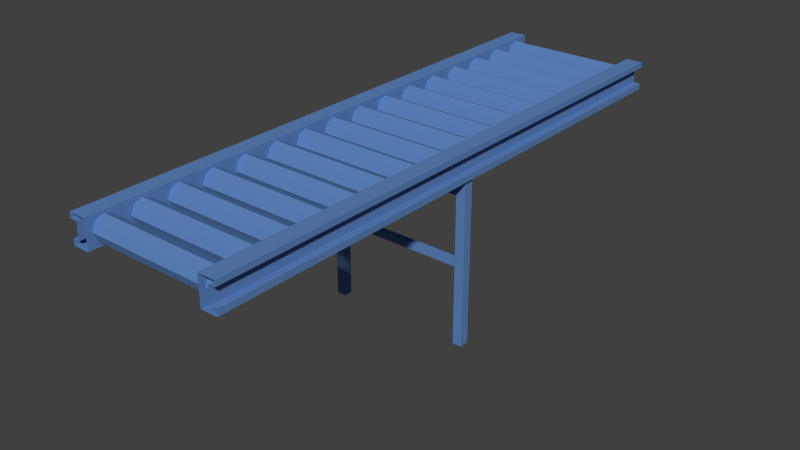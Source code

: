 # Source: RF_part1.blend  (saved by Blender 2.70.0; exported with 4.5.12 LTS)
import bpy
from mathutils import Matrix  # noqa: F401  (used for matrix-valued properties, if any)

bpy.ops.wm.read_factory_settings(use_empty=True)
scene = bpy.context.scene
scene.name = 'Scene'

# ---- collections
col_collection_1 = bpy.data.collections.new('Collection 1'); scene.collection.children.link(col_collection_1)

# ---- materials (node trees are filled in below, after node groups)
mat_mat_012 = bpy.data.materials.new('Mat.012')
mat_mat_012.alpha_threshold = 0.0
mat_mat_012.use_transparent_shadow = False
mat_mat_012.diffuse_color = (0.112, 0.234, 0.51, 1.0)
mat_mat_012.specular_color = (0.0, 0.0, 0.0)
mat_mat_012.roughness = 0.5
mat_mat_012.line_color = (0.0, 0.0, 0.0, 1.0)

# ---- material node trees

# ---- world
world_world = bpy.data.worlds.new('World'); scene.world = world_world
world_world.color = (0.05088, 0.05088, 0.05088)
world_world.use_sun_shadow = False
world_world.sun_shadow_jitter_overblur = 0.0
world_world.cycles.sampling_method = 'MANUAL'
world_world.cycles.sample_map_resolution = 256

# ---- meshes
me_part1_003 = bpy.data.meshes.new('Part1.003')
me_part1_003.from_pydata([(-47.71, -2.049, 56.3), (45.89, -2.049, 56.3), (-47.71, -2.049, 51.87), (45.89, -2.049, 51.87), (-47.71, 2.382, 51.87), (45.89, 2.382, 51.87), (-47.71, 2.382, 56.3), (45.89, 2.382, 56.3), (-47.71, -2.049, 102.0), (45.89, -2.049, 102.0), (-47.71, -2.049, 97.56), (45.89, -2.049, 97.56), (-47.71, 2.382, 97.56), (45.89, 2.382, 97.56), (-47.71, 2.382, 102.0), (45.89, 2.382, 102.0), (-49.86, -2.911, -8.378e-09), (-49.86, -2.911, 109.7), (-43.7, -2.911, -8.378e-09), (-43.7, -2.911, 109.7), (-43.7, 3.244, -8.378e-09), (-43.7, 3.244, 109.7), (-49.86, 3.244, -8.378e-09), (-49.86, 3.244, 109.7), (43.28, -2.911, -8.378e-09), (43.28, -2.911, 109.7), (49.43, -2.911, -8.378e-09), (49.43, -2.911, 109.7), (49.43, 3.244, -8.378e-09), (49.43, 3.244, 109.7), (43.28, 3.244, -8.378e-09), (43.28, 3.244, 109.7), (51.92, 187.1, 109.2), (40.9, 187.1, 109.2), (40.9, 187.1, 127.8), (51.92, 93.55, 124.2), (51.92, 187.1, 124.2), (47.3, 187.1, 113.1), (47.3, 187.1, 124.2), (-51.92, 93.55, 109.2), (-51.92, 93.55, 127.8), (-51.92, 187.1, 109.2), (-51.92, 187.1, 127.8), (-40.9, 187.1, 127.8), (-40.9, 93.55, 127.8), (-47.3, 93.55, 113.1), (-45.05, 113.1, 118.5), (45.05, 113.1, 118.5), (-45.05, 110.8, 124.0), (45.05, 110.8, 124.0), (-45.05, 105.2, 126.3), (45.05, 105.2, 126.3), (-45.05, 99.67, 124.0), (45.05, 99.67, 124.0), (-45.05, 97.36, 118.5), (45.05, 97.36, 118.5), (-45.05, 99.67, 112.9), (45.05, 99.67, 112.9), (-45.05, 105.2, 110.6), (45.05, 105.2, 110.6), (-45.05, 110.8, 112.9), (45.05, 110.8, 112.9), (-45.05, 136.5, 118.5), (45.05, 136.5, 118.5), (-45.05, 134.2, 124.0), (45.05, 134.2, 124.0), (-45.05, 128.6, 126.3), (45.05, 128.6, 126.3), (-45.05, 123.1, 124.0), (45.05, 123.1, 124.0), (-45.05, 120.8, 118.5), (45.05, 120.8, 118.5), (-45.05, 123.1, 112.9), (45.05, 123.1, 112.9), (-45.05, 128.6, 110.6), (45.05, 128.6, 110.6), (-45.05, 134.2, 112.9), (45.05, 134.2, 112.9), (-45.05, 159.9, 118.5), (45.05, 159.9, 118.5), (-45.05, 157.6, 124.0), (45.05, 157.6, 124.0), (-45.05, 152.0, 126.3), (45.05, 152.0, 126.3), (-45.05, 146.4, 124.0), (45.05, 146.4, 124.0), (-45.05, 144.1, 118.5), (45.05, 144.1, 118.5), (-45.05, 146.4, 112.9), (45.05, 146.4, 112.9), (-45.05, 152.0, 110.6), (45.05, 152.0, 110.6), (-45.05, 157.6, 112.9), (45.05, 157.6, 112.9), (-45.05, 183.3, 118.5), (45.05, 183.3, 118.5), (-45.05, 181.0, 124.0), (45.05, 181.0, 124.0), (-45.05, 175.4, 126.3), (45.05, 175.4, 126.3), (-45.05, 169.8, 124.0), (45.05, 169.8, 124.0), (-45.05, 167.5, 118.5), (45.05, 167.5, 118.5), (-45.05, 169.8, 112.9), (45.05, 169.8, 112.9), (-45.05, 175.4, 110.6), (45.05, 175.4, 110.6), (-45.05, 181.0, 112.9), (45.05, 181.0, 112.9), (51.92, 93.55, 109.2), (51.92, 93.55, 127.8), (40.9, 93.55, 109.2), (40.9, 93.55, 127.8), (40.9, -5.792e-08, 127.8), (51.92, 1.848e-07, 124.2), (51.92, 8.431e-07, 113.1), (51.92, 93.55, 113.1), (47.3, 93.55, 113.1), (47.3, 93.55, 124.2), (47.3, 8.313e-07, 113.1), (-51.92, 8.144e-07, 109.2), (-51.92, -2.952e-07, 127.8), (-40.9, 93.55, 109.2), (-40.9, -2.671e-07, 127.8), (-51.92, -8.072e-08, 124.2), (-51.92, 5.777e-07, 113.1), (-51.92, 93.55, 124.2), (-51.92, 93.55, 113.1), (-47.3, 93.55, 124.2), (-45.05, 19.58, 118.5), (45.05, 19.58, 118.5), (-45.05, 17.27, 124.0), (45.05, 17.27, 124.0), (-45.05, 11.69, 126.3), (45.05, 11.69, 126.3), (-45.05, 6.118, 124.0), (45.05, 6.118, 124.0), (-45.05, 3.808, 118.5), (45.05, 3.808, 118.5), (-45.05, 6.118, 112.9), (45.05, 6.118, 112.9), (-45.05, 11.69, 110.6), (45.05, 11.69, 110.6), (-45.05, 17.27, 112.9), (45.05, 17.27, 112.9), (-45.05, 42.97, 118.5), (45.05, 42.97, 118.5), (-45.05, 40.66, 124.0), (45.05, 40.66, 124.0), (-45.05, 35.08, 126.3), (45.05, 35.08, 126.3), (-45.05, 29.51, 124.0), (45.05, 29.51, 124.0), (-45.05, 27.2, 118.5), (45.05, 27.2, 118.5), (-45.05, 29.51, 112.9), (45.05, 29.51, 112.9), (-45.05, 35.08, 110.6), (45.05, 35.08, 110.6), (-45.05, 40.66, 112.9), (45.05, 40.66, 112.9), (-45.05, 66.36, 118.5), (45.05, 66.36, 118.5), (-45.05, 64.05, 124.0), (45.05, 64.05, 124.0), (-45.05, 58.47, 126.3), (45.05, 58.47, 126.3), (-45.05, 52.89, 124.0), (45.05, 52.89, 124.0), (-45.05, 50.58, 118.5), (45.05, 50.58, 118.5), (-45.05, 52.89, 112.9), (45.05, 52.89, 112.9), (-45.05, 58.47, 110.6), (45.05, 58.47, 110.6), (-45.05, 64.05, 112.9), (45.05, 64.05, 112.9), (-45.05, 89.75, 118.5), (45.05, 89.75, 118.5), (-45.05, 87.44, 124.0), (45.05, 87.44, 124.0), (-45.05, 81.86, 126.3), (45.05, 81.86, 126.3), (-45.05, 76.28, 124.0), (45.05, 76.28, 124.0), (-45.05, 73.97, 118.5), (45.05, 73.97, 118.5), (-45.05, 76.28, 112.9), (45.05, 76.28, 112.9), (-45.05, 81.86, 110.6), (45.05, 81.86, 110.6), (-45.05, 87.44, 112.9), (45.05, 87.44, 112.9), (51.92, -93.55, 109.2), (51.92, 1.08e-06, 109.2), (51.92, -2.976e-08, 127.8), (40.9, 1.052e-06, 109.2), (40.9, -93.55, 109.2), (47.3, 1.729e-07, 124.2), (47.3, -93.55, 124.2), (47.3, -93.55, 113.1), (-51.92, -93.55, 109.2), (-51.92, -93.55, 127.8), (-40.9, 8.425e-07, 109.2), (-40.9, -93.55, 109.2), (-40.9, -93.55, 127.8), (-47.3, 5.895e-07, 113.1), (-47.3, -6.889e-08, 124.2), (-45.05, -73.97, 118.5), (45.05, -73.97, 118.5), (-45.05, -76.28, 124.0), (45.05, -76.28, 124.0), (-45.05, -81.86, 126.3), (45.05, -81.86, 126.3), (-45.05, -87.44, 124.0), (45.05, -87.44, 124.0), (-45.05, -89.75, 118.5), (45.05, -89.75, 118.5), (-45.05, -87.44, 112.9), (45.05, -87.44, 112.9), (-45.05, -81.86, 110.6), (45.05, -81.86, 110.6), (-45.05, -76.28, 112.9), (45.05, -76.28, 112.9), (-45.05, -50.58, 118.5), (45.05, -50.58, 118.5), (-45.05, -52.89, 124.0), (45.05, -52.89, 124.0), (-45.05, -58.47, 126.3), (45.05, -58.47, 126.3), (-45.05, -64.05, 124.0), (45.05, -64.05, 124.0), (-45.05, -66.36, 118.5), (45.05, -66.36, 118.5), (-45.05, -64.05, 112.9), (45.05, -64.05, 112.9), (-45.05, -58.47, 110.6), (45.05, -58.47, 110.6), (-45.05, -52.89, 112.9), (45.05, -52.89, 112.9), (-45.05, -27.2, 118.5), (45.05, -27.2, 118.5), (-45.05, -29.51, 124.0), (45.05, -29.51, 124.0), (-45.05, -35.08, 126.3), (45.05, -35.08, 126.3), (-45.05, -40.66, 124.0), (45.05, -40.66, 124.0), (-45.05, -42.97, 118.5), (45.05, -42.97, 118.5), (-45.05, -40.66, 112.9), (45.05, -40.66, 112.9), (-45.05, -35.08, 110.6), (45.05, -35.08, 110.6), (-45.05, -29.51, 112.9), (45.05, -29.51, 112.9), (-45.05, -3.808, 118.5), (45.05, -3.808, 118.5), (-45.05, -6.118, 124.0), (45.05, -6.118, 124.0), (-45.05, -11.69, 126.3), (45.05, -11.69, 126.3), (-45.05, -17.27, 124.0), (45.05, -17.27, 124.0), (-45.05, -19.58, 118.5), (45.05, -19.58, 118.5), (-45.05, -17.27, 112.9), (45.05, -17.27, 112.9), (-45.05, -11.69, 110.6), (45.05, -11.69, 110.6), (-45.05, -6.118, 112.9), (45.05, -6.118, 112.9), (51.92, -187.1, 127.8), (51.92, -93.55, 127.8), (40.9, -93.55, 127.8), (51.92, -187.1, 124.2), (51.92, -187.1, 113.1), (51.92, -93.55, 124.2), (51.92, -93.55, 113.1), (47.3, -187.1, 124.2), (47.3, -187.1, 113.1), (-51.92, -187.1, 113.1), (-51.92, -93.55, 124.2), (-51.92, -93.55, 113.1), (-47.3, -93.55, 113.1), (-47.3, -93.55, 124.2), (-45.05, -167.5, 118.5), (45.05, -167.5, 118.5), (-45.05, -169.8, 124.0), (45.05, -169.8, 124.0), (-45.05, -175.4, 126.3), (45.05, -175.4, 126.3), (-45.05, -181.0, 124.0), (45.05, -181.0, 124.0), (-45.05, -183.3, 118.5), (45.05, -183.3, 118.5), (-45.05, -181.0, 112.9), (45.05, -181.0, 112.9), (-45.05, -175.4, 110.6), (45.05, -175.4, 110.6), (-45.05, -169.8, 112.9), (45.05, -169.8, 112.9), (-45.05, -144.1, 118.5), (45.05, -144.1, 118.5), (-45.05, -146.4, 124.0), (45.05, -146.4, 124.0), (-45.05, -152.0, 126.3), (45.05, -152.0, 126.3), (-45.05, -157.6, 124.0), (45.05, -157.6, 124.0), (-45.05, -159.9, 118.5), (45.05, -159.9, 118.5), (-45.05, -157.6, 112.9), (45.05, -157.6, 112.9), (-45.05, -152.0, 110.6), (45.05, -152.0, 110.6), (-45.05, -146.4, 112.9), (45.05, -146.4, 112.9), (-45.05, -120.8, 118.5), (45.05, -120.8, 118.5), (-45.05, -123.1, 124.0), (45.05, -123.1, 124.0), (-45.05, -128.6, 126.3), (45.05, -128.6, 126.3), (-45.05, -134.2, 124.0), (45.05, -134.2, 124.0), (-45.05, -136.5, 118.5), (45.05, -136.5, 118.5), (-45.05, -134.2, 112.9), (45.05, -134.2, 112.9), (-45.05, -128.6, 110.6), (45.05, -128.6, 110.6), (-45.05, -123.1, 112.9), (45.05, -123.1, 112.9), (-45.05, -97.36, 118.5), (45.05, -97.36, 118.5), (-45.05, -99.67, 124.0), (45.05, -99.67, 124.0), (-45.05, -105.2, 126.3), (45.05, -105.2, 126.3), (-45.05, -110.8, 124.0), (45.05, -110.8, 124.0), (-45.05, -113.1, 118.5), (45.05, -113.1, 118.5), (-45.05, -110.8, 112.9), (45.05, -110.8, 112.9), (-45.05, -105.2, 110.6), (45.05, -105.2, 110.6), (-45.05, -99.67, 112.9), (45.05, -99.67, 112.9), (-40.9, 187.1, 109.2), (-51.92, 187.1, 124.2), (-51.92, 187.1, 113.1), (-47.3, 187.1, 124.2), (-47.3, 187.1, 113.1), (51.92, 187.1, 127.8), (51.92, 187.1, 113.1), (-51.92, -187.1, 109.2), (-51.92, -187.1, 127.8), (-40.9, -187.1, 109.2), (-40.9, -187.1, 127.8), (-51.92, -187.1, 124.2), (-47.3, -187.1, 124.2), (-47.3, -187.1, 113.1), (51.92, -187.1, 109.2), (40.9, -187.1, 109.2), (40.9, -187.1, 127.8), (-45.05, -184.2, 118.1), (45.05, -184.2, 118.1), (45.05, -181.9, 112.5)], [], [(3, 1, 0), (4, 5, 2), (357, 117, 110), (32, 357, 110), (38, 119, 37), (42, 40, 44), (129, 354, 355), (351, 123, 39), (49, 47, 46), (48, 49, 46), (51, 49, 48), (50, 51, 48), (53, 51, 50), (52, 53, 50), (55, 53, 52), (54, 55, 52), (59, 57, 56), (58, 59, 56), (61, 59, 58), (60, 61, 58), (67, 65, 64), (66, 67, 64), (69, 67, 66), (68, 69, 66), (73, 71, 70), (72, 73, 70), (75, 73, 72), (74, 75, 72), (77, 75, 74), (76, 77, 74), (80, 81, 78), (83, 81, 80), (82, 83, 80), (85, 83, 82), (84, 85, 82), (89, 87, 86), (88, 89, 86), (91, 89, 88), (90, 91, 88), (93, 91, 90), (92, 93, 90), (79, 93, 92), (97, 95, 94), (96, 97, 94), (99, 97, 96), (98, 99, 96), (101, 99, 98), (100, 101, 98), (103, 101, 100), (102, 103, 100), (107, 105, 104), (106, 107, 104), (109, 107, 106), (108, 109, 106), (111, 113, 114), (135, 133, 132), (134, 135, 132), (137, 135, 134), (136, 137, 134), (139, 137, 136), (138, 139, 136), (143, 141, 140), (142, 143, 140), (145, 143, 142), (144, 145, 142), (149, 147, 146), (148, 149, 146), (151, 149, 148), (150, 151, 148), (153, 151, 150), (152, 153, 150), (157, 155, 154), (156, 157, 154), (159, 157, 156), (158, 159, 156), (161, 159, 158), (160, 161, 158), (167, 165, 164), (166, 167, 164), (169, 167, 166), (168, 169, 166), (173, 171, 170), (172, 173, 170), (175, 173, 172), (174, 175, 172), (177, 175, 174), (176, 177, 174), (163, 177, 176), (162, 163, 176), (183, 181, 180), (182, 183, 180), (185, 183, 182), (184, 185, 182), (187, 185, 184), (188, 189, 186), (191, 189, 188), (190, 191, 188), (193, 191, 190), (192, 193, 190), (278, 200, 115), (116, 120, 201), (279, 116, 201), (204, 205, 202), (212, 210, 209), (211, 212, 209), (214, 212, 211), (213, 214, 211), (216, 214, 213), (215, 216, 213), (220, 218, 217), (219, 220, 217), (222, 220, 219), (221, 222, 219), (224, 222, 221), (223, 224, 221), (228, 226, 225), (227, 228, 225), (230, 228, 227), (229, 230, 227), (232, 230, 229), (231, 232, 229), (234, 232, 231), (233, 234, 231), (238, 236, 235), (237, 238, 235), (240, 238, 237), (239, 240, 237), (243, 244, 241), (246, 244, 243), (245, 246, 243), (248, 246, 245), (247, 248, 245), (250, 248, 247), (249, 250, 247), (254, 252, 251), (253, 254, 251), (256, 254, 253), (255, 256, 253), (242, 256, 255), (260, 258, 257), (259, 260, 257), (262, 260, 259), (261, 262, 259), (264, 262, 261), (263, 264, 261), (268, 266, 265), (267, 268, 265), (270, 268, 267), (269, 270, 267), (272, 270, 269), (271, 272, 269), (280, 200, 278), (279, 201, 281), (277, 279, 281), (205, 360, 358), (202, 205, 358), (289, 290, 287), (292, 290, 289), (291, 292, 289), (294, 292, 291), (293, 294, 291), (300, 298, 297), (299, 300, 297), (302, 300, 299), (301, 302, 299), (288, 302, 301), (308, 306, 305), (307, 308, 305), (310, 308, 307), (309, 310, 307), (312, 310, 309), (313, 314, 311), (316, 314, 313), (315, 316, 313), (318, 316, 315), (317, 318, 315), (304, 318, 317), (303, 304, 317), (324, 322, 321), (323, 324, 321), (326, 324, 323), (325, 326, 323), (328, 326, 325), (329, 330, 327), (332, 330, 329), (331, 332, 329), (334, 332, 331), (333, 334, 331), (338, 336, 335), (337, 338, 335), (340, 338, 337), (339, 340, 337), (342, 340, 339), (341, 342, 339), (346, 344, 343), (345, 346, 343), (348, 346, 345), (347, 348, 345), (350, 348, 347), (349, 350, 347), (370, 369, 368), (298, 296, 369, 370), (2, 3, 0), (5, 3, 2), (7, 5, 4), (6, 7, 4), (1, 7, 6), (0, 1, 6), (25, 31, 30), (24, 25, 30), (27, 25, 24), (26, 27, 24), (11, 9, 8), (10, 11, 8), (13, 11, 10), (12, 13, 10), (15, 13, 12), (14, 15, 12), (9, 15, 14), (8, 9, 14), (31, 29, 28), (30, 31, 28), (23, 21, 20), (22, 23, 20), (19, 17, 16), (18, 19, 16), (21, 19, 18), (20, 21, 18), (27, 26, 28), (29, 27, 28), (23, 22, 16), (17, 23, 16), (356, 34, 113), (111, 356, 113), (113, 34, 33), (112, 113, 33), (119, 38, 36), (35, 119, 36), (119, 118, 37), (33, 32, 110), (112, 33, 110), (357, 37, 118), (117, 357, 118), (356, 111, 35), (36, 356, 35), (353, 41, 39), (128, 353, 39), (43, 42, 44), (44, 123, 351), (43, 44, 351), (129, 127, 352), (354, 129, 352), (45, 129, 355), (41, 351, 39), (353, 128, 45), (355, 353, 45), (42, 352, 127), (40, 42, 127), (57, 55, 54), (56, 57, 54), (47, 61, 60), (46, 47, 60), (65, 63, 62), (64, 65, 62), (71, 69, 68), (70, 71, 68), (63, 77, 76), (62, 63, 76), (81, 79, 78), (87, 85, 84), (86, 87, 84), (78, 79, 92), (105, 103, 102), (104, 105, 102), (95, 109, 108), (94, 95, 108), (117, 116, 195), (110, 117, 195), (196, 111, 114), (114, 113, 112), (197, 114, 112), (199, 119, 35), (115, 199, 35), (199, 120, 118), (119, 199, 118), (112, 110, 195), (197, 112, 195), (117, 118, 120), (116, 117, 120), (111, 196, 115), (35, 111, 115), (128, 39, 121), (126, 128, 121), (40, 122, 124), (44, 40, 124), (124, 204, 123), (44, 124, 123), (208, 125, 127), (129, 208, 127), (208, 129, 45), (207, 208, 45), (123, 204, 121), (39, 123, 121), (128, 126, 207), (45, 128, 207), (40, 127, 125), (122, 40, 125), (133, 131, 130), (132, 133, 130), (141, 139, 138), (140, 141, 138), (131, 145, 144), (130, 131, 144), (155, 153, 152), (154, 155, 152), (147, 161, 160), (146, 147, 160), (165, 163, 162), (164, 165, 162), (171, 169, 168), (170, 171, 168), (181, 179, 178), (180, 181, 178), (186, 187, 184), (189, 187, 186), (179, 193, 192), (178, 179, 192), (116, 279, 194), (195, 116, 194), (196, 114, 275), (274, 196, 275), (275, 114, 197), (198, 275, 197), (200, 199, 115), (200, 201, 120), (199, 200, 120), (197, 195, 194), (198, 197, 194), (196, 274, 278), (115, 196, 278), (126, 121, 202), (284, 126, 202), (122, 203, 206), (124, 122, 206), (206, 205, 204), (124, 206, 204), (286, 283, 125), (208, 286, 125), (286, 208, 207), (285, 286, 207), (121, 204, 202), (126, 284, 285), (207, 126, 285), (122, 125, 283), (203, 122, 283), (218, 216, 215), (217, 218, 215), (210, 224, 223), (209, 210, 223), (236, 234, 233), (235, 236, 233), (226, 240, 239), (225, 226, 239), (244, 242, 241), (252, 250, 249), (251, 252, 249), (241, 242, 255), (266, 264, 263), (265, 266, 263), (258, 272, 271), (257, 258, 271), (279, 277, 365), (194, 279, 365), (274, 275, 367), (273, 274, 367), (367, 275, 198), (366, 367, 198), (276, 280, 278), (280, 281, 201), (200, 280, 201), (198, 194, 365), (366, 198, 365), (274, 273, 276), (278, 274, 276), (284, 202, 358), (282, 284, 358), (203, 359, 361), (206, 203, 361), (361, 360, 205), (206, 361, 205), (363, 362, 283), (286, 363, 283), (363, 286, 285), (364, 363, 285), (284, 282, 364), (285, 284, 364), (203, 283, 362), (359, 203, 362), (290, 288, 287), (296, 294, 293), (295, 296, 293), (295, 298, 370, 368), (297, 298, 295), (287, 288, 301), (306, 304, 303), (305, 306, 303), (311, 312, 309), (314, 312, 311), (322, 320, 319), (321, 322, 319), (327, 328, 325), (330, 328, 327), (320, 334, 333), (319, 320, 333), (344, 342, 341), (343, 344, 341), (336, 350, 349), (335, 336, 349), (296, 295, 368, 369)])
_uv = me_part1_003.uv_layers.new(name='UVMap')
_uv.uv.foreach_set('vector', [0.972, 0.6245, 0.972, 0.6251, 0.9583, 0.6251, 0.1963, 0.05066, 0.21, 0.05066, 0.1963, 0.0513, 0.5668, 0.2789, 0.5531, 0.2789, 0.5531, 0.2784, 0.5668, 0.2784, 0.5668, 0.2789, 0.5531, 0.2784, 0.5968, 0.7933, 0.5831, 0.7933, 0.5968, 0.7916, 0.0973, 0.7692, 0.08361, 0.7692, 0.08361, 0.7676, 0.04589, 0.4852, 0.03221, 0.4852, 0.03221, 0.4836, 0.2372, 0.7885, 0.2235, 0.7885, 0.2235, 0.7869, 0.8479, 0.5508, 0.8482, 0.5508, 0.8482, 0.5639, 0.8479, 0.5639, 0.8479, 0.5508, 0.8482, 0.5639, 0.8471, 0.5508, 0.8479, 0.5508, 0.8479, 0.5639, 0.8471, 0.5639, 0.8471, 0.5508, 0.8479, 0.5639, 0.8463, 0.5508, 0.8471, 0.5508, 0.8471, 0.5639, 0.8463, 0.5639, 0.8463, 0.5508, 0.8471, 0.5639, 0.8459, 0.5508, 0.8463, 0.5508, 0.8463, 0.5639, 0.8459, 0.5639, 0.8459, 0.5508, 0.8463, 0.5639, 0.8363, 0.8148, 0.8355, 0.8148, 0.8355, 0.8016, 0.8363, 0.8016, 0.8363, 0.8148, 0.8355, 0.8016, 0.8371, 0.8148, 0.8363, 0.8148, 0.8363, 0.8016, 0.8371, 0.8016, 0.8371, 0.8148, 0.8363, 0.8016, 0.835, 0.2619, 0.8358, 0.2619, 0.8358, 0.2751, 0.835, 0.2751, 0.835, 0.2619, 0.8358, 0.2751, 0.8341, 0.2619, 0.835, 0.2619, 0.835, 0.2751, 0.8341, 0.2751, 0.8341, 0.2619, 0.835, 0.2751, 0.8463, 0.5948, 0.8459, 0.5948, 0.8459, 0.5816, 0.8463, 0.5816, 0.8463, 0.5948, 0.8459, 0.5816, 0.8471, 0.5948, 0.8463, 0.5948, 0.8463, 0.5816, 0.8471, 0.5816, 0.8471, 0.5948, 0.8463, 0.5816, 0.8479, 0.5948, 0.8471, 0.5948, 0.8471, 0.5816, 0.8479, 0.5816, 0.8479, 0.5948, 0.8471, 0.5816, 0.8279, 0.6257, 0.8279, 0.6125, 0.8283, 0.6257, 0.8271, 0.6125, 0.8279, 0.6125, 0.8279, 0.6257, 0.8271, 0.6257, 0.8271, 0.6125, 0.8279, 0.6257, 0.8263, 0.6125, 0.8271, 0.6125, 0.8271, 0.6257, 0.8263, 0.6257, 0.8263, 0.6125, 0.8271, 0.6257, 0.448, 0.1826, 0.4477, 0.1826, 0.4477, 0.1694, 0.448, 0.1694, 0.448, 0.1826, 0.4477, 0.1694, 0.4488, 0.1826, 0.448, 0.1826, 0.448, 0.1694, 0.4488, 0.1694, 0.4488, 0.1826, 0.448, 0.1694, 0.4496, 0.1826, 0.4488, 0.1826, 0.4488, 0.1694, 0.4496, 0.1694, 0.4496, 0.1826, 0.4488, 0.1694, 0.45, 0.1826, 0.4496, 0.1826, 0.4496, 0.1694, 0.7985, 0.7354, 0.7989, 0.7354, 0.7989, 0.7485, 0.7985, 0.7485, 0.7985, 0.7354, 0.7989, 0.7485, 0.7977, 0.7354, 0.7985, 0.7354, 0.7985, 0.7485, 0.7977, 0.7485, 0.7977, 0.7354, 0.7985, 0.7485, 0.7969, 0.7354, 0.7977, 0.7354, 0.7977, 0.7485, 0.7969, 0.7485, 0.7969, 0.7354, 0.7977, 0.7485, 0.7966, 0.7354, 0.7969, 0.7354, 0.7969, 0.7485, 0.7966, 0.7485, 0.7966, 0.7354, 0.7969, 0.7485, 0.2097, 0.2335, 0.2089, 0.2335, 0.2089, 0.2203, 0.2097, 0.2203, 0.2097, 0.2335, 0.2089, 0.2203, 0.2106, 0.2335, 0.2097, 0.2335, 0.2097, 0.2203, 0.2106, 0.2203, 0.2106, 0.2335, 0.2097, 0.2203, 0.3226, 0.7676, 0.3226, 0.7692, 0.3089, 0.7692, 0.7963, 0.7708, 0.7971, 0.7708, 0.7971, 0.7839, 0.7963, 0.7839, 0.7963, 0.7708, 0.7971, 0.7839, 0.7955, 0.7708, 0.7963, 0.7708, 0.7963, 0.7839, 0.7955, 0.7839, 0.7955, 0.7708, 0.7963, 0.7839, 0.7952, 0.7708, 0.7955, 0.7708, 0.7955, 0.7839, 0.7952, 0.7839, 0.7952, 0.7708, 0.7955, 0.7839, 0.8163, 0.8456, 0.8155, 0.8456, 0.8155, 0.8325, 0.8163, 0.8325, 0.8163, 0.8456, 0.8155, 0.8325, 0.8171, 0.8456, 0.8163, 0.8456, 0.8163, 0.8325, 0.8171, 0.8325, 0.8171, 0.8456, 0.8163, 0.8325, 0.8003, 0.978, 0.8007, 0.978, 0.8007, 0.9912, 0.8003, 0.9912, 0.8003, 0.978, 0.8007, 0.9912, 0.7995, 0.978, 0.8003, 0.978, 0.8003, 0.9912, 0.7995, 0.9912, 0.7995, 0.978, 0.8003, 0.9912, 0.7987, 0.978, 0.7995, 0.978, 0.7995, 0.9912, 0.7987, 0.9912, 0.7987, 0.978, 0.7995, 0.9912, 0.8063, 0.5948, 0.806, 0.5948, 0.806, 0.5816, 0.8063, 0.5816, 0.8063, 0.5948, 0.806, 0.5816, 0.8071, 0.5948, 0.8063, 0.5948, 0.8063, 0.5816, 0.8071, 0.5816, 0.8071, 0.5948, 0.8063, 0.5816, 0.8079, 0.5948, 0.8071, 0.5948, 0.8071, 0.5816, 0.8079, 0.5816, 0.8079, 0.5948, 0.8071, 0.5816, 0.7977, 0.7045, 0.7985, 0.7045, 0.7985, 0.7177, 0.7977, 0.7177, 0.7977, 0.7045, 0.7985, 0.7177, 0.7969, 0.7045, 0.7977, 0.7045, 0.7977, 0.7177, 0.7969, 0.7177, 0.7969, 0.7045, 0.7977, 0.7177, 0.03781, 0.4659, 0.03747, 0.4659, 0.03747, 0.4528, 0.03781, 0.4528, 0.03781, 0.4659, 0.03747, 0.4528, 0.03862, 0.4659, 0.03781, 0.4659, 0.03781, 0.4528, 0.03862, 0.4528, 0.03862, 0.4659, 0.03781, 0.4528, 0.03944, 0.4659, 0.03862, 0.4659, 0.03862, 0.4528, 0.03944, 0.4528, 0.03944, 0.4659, 0.03862, 0.4528, 0.03978, 0.4659, 0.03944, 0.4659, 0.03944, 0.4528, 0.03978, 0.4528, 0.03978, 0.4659, 0.03944, 0.4528, 0.7963, 0.8016, 0.7971, 0.8016, 0.7971, 0.8148, 0.7963, 0.8148, 0.7963, 0.8016, 0.7971, 0.8148, 0.7955, 0.8016, 0.7963, 0.8016, 0.7963, 0.8148, 0.7955, 0.8148, 0.7955, 0.8016, 0.7963, 0.8148, 0.7952, 0.8016, 0.7955, 0.8016, 0.7955, 0.8148, 0.7955, 0.8325, 0.7955, 0.8456, 0.7952, 0.8325, 0.7963, 0.8456, 0.7955, 0.8456, 0.7955, 0.8325, 0.7963, 0.8325, 0.7963, 0.8456, 0.7955, 0.8325, 0.7971, 0.8456, 0.7963, 0.8456, 0.7963, 0.8325, 0.7971, 0.8325, 0.7971, 0.8456, 0.7963, 0.8325, 0.4613, 0.8166, 0.4613, 0.8159, 0.475, 0.8166, 0.4207, 0.7686, 0.4207, 0.7692, 0.407, 0.7692, 0.407, 0.7686, 0.4207, 0.7686, 0.407, 0.7692, 0.2098, 0.7885, 0.1961, 0.7885, 0.1961, 0.7869, 0.8238, 0.4756, 0.8241, 0.4756, 0.8241, 0.4888, 0.8238, 0.4888, 0.8238, 0.4756, 0.8241, 0.4888, 0.8229, 0.4756, 0.8238, 0.4756, 0.8238, 0.4888, 0.8229, 0.4888, 0.8229, 0.4756, 0.8238, 0.4888, 0.8221, 0.4756, 0.8229, 0.4756, 0.8229, 0.4888, 0.8221, 0.4888, 0.8221, 0.4756, 0.8229, 0.4888, 0.8216, 0.3418, 0.8212, 0.3418, 0.8212, 0.3286, 0.8216, 0.3286, 0.8216, 0.3418, 0.8212, 0.3286, 0.8224, 0.3418, 0.8216, 0.3418, 0.8216, 0.3286, 0.8224, 0.3286, 0.8224, 0.3418, 0.8216, 0.3286, 0.8232, 0.3418, 0.8224, 0.3418, 0.8224, 0.3286, 0.8232, 0.3286, 0.8232, 0.3418, 0.8224, 0.3286, 0.01936, 0.1694, 0.0197, 0.1694, 0.0197, 0.1826, 0.01936, 0.1826, 0.01936, 0.1694, 0.0197, 0.1826, 0.01854, 0.1694, 0.01936, 0.1694, 0.01936, 0.1826, 0.01854, 0.1826, 0.01854, 0.1694, 0.01936, 0.1826, 0.01773, 0.1694, 0.01854, 0.1694, 0.01854, 0.1826, 0.01773, 0.1826, 0.01773, 0.1694, 0.01854, 0.1826, 0.01739, 0.1694, 0.01773, 0.1694, 0.01773, 0.1826, 0.01739, 0.1826, 0.01739, 0.1694, 0.01773, 0.1826, 0.8395, 0.9912, 0.8387, 0.9912, 0.8387, 0.978, 0.8395, 0.978, 0.8395, 0.9912, 0.8387, 0.978, 0.8403, 0.9912, 0.8395, 0.9912, 0.8395, 0.978, 0.8403, 0.978, 0.8403, 0.9912, 0.8395, 0.978, 0.3497, 0.1826, 0.3497, 0.1694, 0.35, 0.1826, 0.3489, 0.1694, 0.3497, 0.1694, 0.3497, 0.1826, 0.3489, 0.1826, 0.3489, 0.1694, 0.3497, 0.1826, 0.3481, 0.1694, 0.3489, 0.1694, 0.3489, 0.1826, 0.3481, 0.1826, 0.3481, 0.1694, 0.3489, 0.1826, 0.3477, 0.1694, 0.3481, 0.1694, 0.3481, 0.1826, 0.3477, 0.1826, 0.3477, 0.1694, 0.3481, 0.1826, 0.3289, 0.1826, 0.3281, 0.1826, 0.3281, 0.1694, 0.3289, 0.1694, 0.3289, 0.1826, 0.3281, 0.1694, 0.3297, 0.1826, 0.3289, 0.1826, 0.3289, 0.1694, 0.3297, 0.1694, 0.3297, 0.1826, 0.3289, 0.1694, 0.33, 0.1826, 0.3297, 0.1826, 0.3297, 0.1694, 0.8158, 0.2128, 0.8161, 0.2128, 0.8161, 0.226, 0.8158, 0.226, 0.8158, 0.2128, 0.8161, 0.226, 0.815, 0.2128, 0.8158, 0.2128, 0.8158, 0.226, 0.815, 0.226, 0.815, 0.2128, 0.8158, 0.226, 0.8142, 0.2128, 0.815, 0.2128, 0.815, 0.226, 0.8142, 0.226, 0.8142, 0.2128, 0.815, 0.226, 0.8138, 0.9448, 0.8135, 0.9448, 0.8135, 0.9316, 0.8138, 0.9316, 0.8138, 0.9448, 0.8135, 0.9316, 0.8146, 0.9448, 0.8138, 0.9448, 0.8138, 0.9316, 0.8146, 0.9316, 0.8146, 0.9448, 0.8138, 0.9316, 0.8155, 0.9448, 0.8146, 0.9448, 0.8146, 0.9316, 0.8155, 0.9316, 0.8155, 0.9448, 0.8146, 0.9316, 0.4476, 0.8159, 0.4613, 0.8159, 0.4613, 0.8166, 0.407, 0.7686, 0.407, 0.7692, 0.3933, 0.7692, 0.3933, 0.7686, 0.407, 0.7686, 0.3933, 0.7692, 0.1961, 0.7885, 0.1824, 0.7885, 0.1824, 0.7869, 0.1961, 0.7869, 0.1961, 0.7885, 0.1824, 0.7869, 0.8371, 0.7839, 0.8371, 0.7708, 0.8374, 0.7839, 0.8363, 0.7708, 0.8371, 0.7708, 0.8371, 0.7839, 0.8363, 0.7839, 0.8363, 0.7708, 0.8371, 0.7839, 0.8355, 0.7708, 0.8363, 0.7708, 0.8363, 0.7839, 0.8355, 0.7839, 0.8355, 0.7708, 0.8363, 0.7839, 0.168, 0.1826, 0.1672, 0.1826, 0.1672, 0.1695, 0.168, 0.1695, 0.168, 0.1826, 0.1672, 0.1695, 0.1688, 0.1826, 0.168, 0.1826, 0.168, 0.1695, 0.1688, 0.1695, 0.1688, 0.1826, 0.168, 0.1695, 0.1692, 0.1826, 0.1688, 0.1826, 0.1688, 0.1695, 0.3089, 0.1694, 0.3097, 0.1694, 0.3097, 0.1826, 0.3089, 0.1826, 0.3089, 0.1694, 0.3097, 0.1826, 0.3081, 0.1694, 0.3089, 0.1694, 0.3089, 0.1826, 0.3081, 0.1826, 0.3081, 0.1694, 0.3089, 0.1826, 0.3078, 0.1694, 0.3081, 0.1694, 0.3081, 0.1826, 0.8416, 0.3286, 0.8416, 0.3418, 0.8412, 0.3286, 0.8424, 0.3418, 0.8416, 0.3418, 0.8416, 0.3286, 0.8424, 0.3286, 0.8424, 0.3418, 0.8416, 0.3286, 0.8432, 0.3418, 0.8424, 0.3418, 0.8424, 0.3286, 0.8432, 0.3286, 0.8432, 0.3418, 0.8424, 0.3286, 0.8435, 0.3418, 0.8432, 0.3418, 0.8432, 0.3286, 0.8435, 0.3286, 0.8435, 0.3418, 0.8432, 0.3286, 0.2611, 0.1676, 0.2619, 0.1676, 0.2619, 0.1808, 0.2611, 0.1808, 0.2611, 0.1676, 0.2619, 0.1808, 0.2603, 0.1676, 0.2611, 0.1676, 0.2611, 0.1808, 0.2603, 0.1808, 0.2603, 0.1676, 0.2611, 0.1808, 0.26, 0.1676, 0.2603, 0.1676, 0.2603, 0.1808, 0.8324, 0.1819, 0.8324, 0.1951, 0.8321, 0.1819, 0.8332, 0.1951, 0.8324, 0.1951, 0.8324, 0.1819, 0.8332, 0.1819, 0.8332, 0.1951, 0.8324, 0.1819, 0.834, 0.1951, 0.8332, 0.1951, 0.8332, 0.1819, 0.834, 0.1819, 0.834, 0.1951, 0.8332, 0.1819, 0.8238, 0.4448, 0.8241, 0.4448, 0.8241, 0.4579, 0.8238, 0.4579, 0.8238, 0.4448, 0.8241, 0.4579, 0.8229, 0.4448, 0.8238, 0.4448, 0.8238, 0.4579, 0.8229, 0.4579, 0.8229, 0.4448, 0.8238, 0.4579, 0.8221, 0.4448, 0.8229, 0.4448, 0.8229, 0.4579, 0.8221, 0.4579, 0.8221, 0.4448, 0.8229, 0.4579, 0.8169, 0.7485, 0.8165, 0.7485, 0.8165, 0.7354, 0.8169, 0.7354, 0.8169, 0.7485, 0.8165, 0.7354, 0.8177, 0.7485, 0.8169, 0.7485, 0.8169, 0.7354, 0.8177, 0.7354, 0.8177, 0.7485, 0.8169, 0.7354, 0.8185, 0.7485, 0.8177, 0.7485, 0.8177, 0.7354, 0.8185, 0.7354, 0.8185, 0.7485, 0.8177, 0.7354, 0.1672, 0.1826, 0.1669, 0.1826, 0.1669, 0.1695, 0.0, 0.0, 0.0, 0.0, 0.1672, 0.1826, 0.1672, 0.1826, 0.9583, 0.6245, 0.972, 0.6245, 0.9583, 0.6251, 0.21, 0.05066, 0.21, 0.0513, 0.1963, 0.0513, 0.9586, 0.7268, 0.9586, 0.7262, 0.9723, 0.7262, 0.9723, 0.7268, 0.9586, 0.7268, 0.9723, 0.7262, 0.3672, 0.0656, 0.3672, 0.06625, 0.3535, 0.06625, 0.3535, 0.0656, 0.3672, 0.0656, 0.3535, 0.06625, 0.904, 0.5892, 0.9031, 0.5892, 0.9031, 0.5733, 0.904, 0.5733, 0.904, 0.5892, 0.9031, 0.5733, 0.7158, 0.1334, 0.7149, 0.1334, 0.7149, 0.1174, 0.7158, 0.1174, 0.7158, 0.1334, 0.7149, 0.1174, 0.6791, 0.01006, 0.6791, 0.0107, 0.6654, 0.0107, 0.6654, 0.01006, 0.6791, 0.01006, 0.6654, 0.0107, 0.9598, 0.8766, 0.9598, 0.8773, 0.9461, 0.8773, 0.9461, 0.8766, 0.9598, 0.8766, 0.9461, 0.8773, 0.4476, 0.01127, 0.4476, 0.01062, 0.4613, 0.01062, 0.4613, 0.01127, 0.4476, 0.01127, 0.4613, 0.01062, 0.162, 0.04296, 0.162, 0.04361, 0.1483, 0.04361, 0.1483, 0.04296, 0.162, 0.04296, 0.1483, 0.04361, 0.8826, 0.4035, 0.8817, 0.4035, 0.8817, 0.3875, 0.8826, 0.3875, 0.8826, 0.4035, 0.8817, 0.3875, 0.5853, 0.1124, 0.5844, 0.1124, 0.5844, 0.0964, 0.5853, 0.0964, 0.5853, 0.1124, 0.5844, 0.0964, 0.5667, 0.1124, 0.5658, 0.1124, 0.5658, 0.0964, 0.5667, 0.0964, 0.5667, 0.1124, 0.5658, 0.0964, 0.9101, 0.9139, 0.9092, 0.9139, 0.9092, 0.898, 0.9101, 0.898, 0.9101, 0.9139, 0.9092, 0.898, 0.9031, 0.6229, 0.9031, 0.6069, 0.904, 0.6069, 0.904, 0.6229, 0.9031, 0.6229, 0.904, 0.6069, 0.8354, 0.1113, 0.8354, 0.09537, 0.8363, 0.09537, 0.8363, 0.1113, 0.8354, 0.1113, 0.8363, 0.09537, 0.3363, 0.7676, 0.3363, 0.7692, 0.3226, 0.7692, 0.3226, 0.7676, 0.3363, 0.7676, 0.3226, 0.7692, 0.4705, 0.4247, 0.4568, 0.4247, 0.4568, 0.422, 0.4705, 0.422, 0.4705, 0.4247, 0.4568, 0.422, 0.4887, 0.8159, 0.5024, 0.8159, 0.5024, 0.8166, 0.4887, 0.8166, 0.4887, 0.8159, 0.5024, 0.8166, 0.5831, 0.7933, 0.5831, 0.7916, 0.5968, 0.7916, 0.2236, 0.5921, 0.2236, 0.5937, 0.2099, 0.5937, 0.2099, 0.5921, 0.2236, 0.5921, 0.2099, 0.5937, 0.4481, 0.7686, 0.4481, 0.7692, 0.4344, 0.7692, 0.4344, 0.7686, 0.4481, 0.7686, 0.4344, 0.7692, 0.1839, 0.2608, 0.1702, 0.2608, 0.1702, 0.2603, 0.1839, 0.2603, 0.1839, 0.2608, 0.1702, 0.2603, 0.4027, 0.2972, 0.4027, 0.2966, 0.4164, 0.2966, 0.4164, 0.2972, 0.4027, 0.2972, 0.4164, 0.2966, 0.0973, 0.7676, 0.0973, 0.7692, 0.08361, 0.7676, 0.5063, 0.4451, 0.5063, 0.4424, 0.52, 0.4424, 0.52, 0.4451, 0.5063, 0.4451, 0.52, 0.4424, 0.3633, 0.7876, 0.3633, 0.7869, 0.377, 0.7869, 0.377, 0.7876, 0.3633, 0.7876, 0.377, 0.7869, 0.04589, 0.4836, 0.04589, 0.4852, 0.03221, 0.4836, 0.2372, 0.7869, 0.2372, 0.7885, 0.2235, 0.7869, 0.0973, 0.9912, 0.08361, 0.9912, 0.08361, 0.9905, 0.0973, 0.9905, 0.0973, 0.9912, 0.08361, 0.9905, 0.04124, 0.279, 0.04124, 0.2785, 0.05492, 0.2785, 0.05492, 0.279, 0.04124, 0.279, 0.05492, 0.2785, 0.8355, 0.8148, 0.8351, 0.8148, 0.8351, 0.8016, 0.8355, 0.8016, 0.8355, 0.8148, 0.8351, 0.8016, 0.8374, 0.8148, 0.8371, 0.8148, 0.8371, 0.8016, 0.8374, 0.8016, 0.8374, 0.8148, 0.8371, 0.8016, 0.8358, 0.2619, 0.8361, 0.2619, 0.8361, 0.2751, 0.8358, 0.2751, 0.8358, 0.2619, 0.8361, 0.2751, 0.8338, 0.2619, 0.8341, 0.2619, 0.8341, 0.2751, 0.8338, 0.2751, 0.8338, 0.2619, 0.8341, 0.2751, 0.8482, 0.5948, 0.8479, 0.5948, 0.8479, 0.5816, 0.8482, 0.5816, 0.8482, 0.5948, 0.8479, 0.5816, 0.8279, 0.6125, 0.8283, 0.6125, 0.8283, 0.6257, 0.8259, 0.6125, 0.8263, 0.6125, 0.8263, 0.6257, 0.8259, 0.6257, 0.8259, 0.6125, 0.8263, 0.6257, 0.45, 0.1694, 0.45, 0.1826, 0.4496, 0.1694, 0.2089, 0.2335, 0.2086, 0.2335, 0.2086, 0.2203, 0.2089, 0.2203, 0.2089, 0.2335, 0.2086, 0.2203, 0.2109, 0.2335, 0.2106, 0.2335, 0.2106, 0.2203, 0.2109, 0.2203, 0.2109, 0.2335, 0.2106, 0.2203, 0.5531, 0.2789, 0.5394, 0.2789, 0.5394, 0.2784, 0.5531, 0.2784, 0.5531, 0.2789, 0.5394, 0.2784, 0.3089, 0.7676, 0.3226, 0.7676, 0.3089, 0.7692, 0.4841, 0.4247, 0.4705, 0.4247, 0.4705, 0.422, 0.4841, 0.422, 0.4841, 0.4247, 0.4705, 0.422, 0.475, 0.8159, 0.4887, 0.8159, 0.4887, 0.8166, 0.475, 0.8166, 0.475, 0.8159, 0.4887, 0.8166, 0.5694, 0.7933, 0.5694, 0.7916, 0.5831, 0.7916, 0.5831, 0.7933, 0.5694, 0.7933, 0.5831, 0.7916, 0.2099, 0.5921, 0.2099, 0.5937, 0.1962, 0.5937, 0.1962, 0.5921, 0.2099, 0.5921, 0.1962, 0.5937, 0.4344, 0.7686, 0.4344, 0.7692, 0.4207, 0.7692, 0.4207, 0.7686, 0.4344, 0.7686, 0.4207, 0.7692, 0.1702, 0.2608, 0.1565, 0.2608, 0.1565, 0.2603, 0.1702, 0.2603, 0.1702, 0.2608, 0.1565, 0.2603, 0.4164, 0.2972, 0.4164, 0.2966, 0.4301, 0.2966, 0.4301, 0.2972, 0.4164, 0.2972, 0.4301, 0.2966, 0.08361, 0.7692, 0.06993, 0.7692, 0.06993, 0.7676, 0.08361, 0.7676, 0.08361, 0.7692, 0.06993, 0.7676, 0.4926, 0.4451, 0.4926, 0.4424, 0.5063, 0.4424, 0.5063, 0.4451, 0.4926, 0.4451, 0.5063, 0.4424, 0.3497, 0.7876, 0.3497, 0.7869, 0.3633, 0.7869, 0.3633, 0.7876, 0.3497, 0.7876, 0.3633, 0.7869, 0.05958, 0.4852, 0.04589, 0.4852, 0.04589, 0.4836, 0.05958, 0.4836, 0.05958, 0.4852, 0.04589, 0.4836, 0.2235, 0.7885, 0.2098, 0.7885, 0.2098, 0.7869, 0.2235, 0.7869, 0.2235, 0.7885, 0.2098, 0.7869, 0.08361, 0.9912, 0.06993, 0.9912, 0.06993, 0.9905, 0.08361, 0.9905, 0.08361, 0.9912, 0.06993, 0.9905, 0.05492, 0.279, 0.05492, 0.2785, 0.0686, 0.2785, 0.0686, 0.279, 0.05492, 0.279, 0.0686, 0.2785, 0.7971, 0.7708, 0.7975, 0.7708, 0.7975, 0.7839, 0.7971, 0.7839, 0.7971, 0.7708, 0.7975, 0.7839, 0.8155, 0.8456, 0.8151, 0.8456, 0.8151, 0.8325, 0.8155, 0.8325, 0.8155, 0.8456, 0.8151, 0.8325, 0.8175, 0.8456, 0.8171, 0.8456, 0.8171, 0.8325, 0.8175, 0.8325, 0.8175, 0.8456, 0.8171, 0.8325, 0.7984, 0.978, 0.7987, 0.978, 0.7987, 0.9912, 0.7984, 0.9912, 0.7984, 0.978, 0.7987, 0.9912, 0.8083, 0.5948, 0.8079, 0.5948, 0.8079, 0.5816, 0.8083, 0.5816, 0.8083, 0.5948, 0.8079, 0.5816, 0.7985, 0.7045, 0.7989, 0.7045, 0.7989, 0.7177, 0.7985, 0.7177, 0.7985, 0.7045, 0.7989, 0.7177, 0.7966, 0.7045, 0.7969, 0.7045, 0.7969, 0.7177, 0.7966, 0.7177, 0.7966, 0.7045, 0.7969, 0.7177, 0.7971, 0.8016, 0.7975, 0.8016, 0.7975, 0.8148, 0.7971, 0.8148, 0.7971, 0.8016, 0.7975, 0.8148, 0.7952, 0.8148, 0.7952, 0.8016, 0.7955, 0.8148, 0.7955, 0.8456, 0.7952, 0.8456, 0.7952, 0.8325, 0.7975, 0.8456, 0.7971, 0.8456, 0.7971, 0.8325, 0.7975, 0.8325, 0.7975, 0.8456, 0.7971, 0.8325, 0.5394, 0.2789, 0.5257, 0.2789, 0.5257, 0.2784, 0.5394, 0.2784, 0.5394, 0.2789, 0.5257, 0.2784, 0.3089, 0.7676, 0.3089, 0.7692, 0.2952, 0.7692, 0.2952, 0.7676, 0.3089, 0.7676, 0.2952, 0.7692, 0.4978, 0.4247, 0.4841, 0.4247, 0.4841, 0.422, 0.4978, 0.422, 0.4978, 0.4247, 0.4841, 0.422, 0.4613, 0.8159, 0.475, 0.8159, 0.475, 0.8166, 0.5557, 0.7933, 0.5557, 0.7916, 0.5694, 0.7916, 0.5694, 0.7933, 0.5557, 0.7933, 0.5694, 0.7916, 0.1962, 0.5921, 0.1962, 0.5937, 0.1825, 0.5937, 0.1825, 0.5921, 0.1962, 0.5921, 0.1825, 0.5937, 0.1565, 0.2608, 0.1428, 0.2608, 0.1428, 0.2603, 0.1565, 0.2603, 0.1565, 0.2608, 0.1428, 0.2603, 0.4301, 0.2972, 0.4301, 0.2966, 0.4437, 0.2966, 0.4437, 0.2972, 0.4301, 0.2972, 0.4437, 0.2966, 0.06993, 0.7692, 0.05625, 0.7692, 0.05625, 0.7676, 0.06993, 0.7676, 0.06993, 0.7692, 0.05625, 0.7676, 0.4789, 0.4451, 0.4789, 0.4424, 0.4926, 0.4424, 0.4926, 0.4451, 0.4789, 0.4451, 0.4926, 0.4424, 0.336, 0.7876, 0.336, 0.7869, 0.3497, 0.7869, 0.3497, 0.7876, 0.336, 0.7876, 0.3497, 0.7869, 0.07326, 0.4852, 0.05958, 0.4852, 0.05958, 0.4836, 0.07326, 0.4836, 0.07326, 0.4852, 0.05958, 0.4836, 0.2098, 0.7869, 0.2098, 0.7885, 0.1961, 0.7869, 0.06993, 0.9912, 0.05625, 0.9912, 0.05625, 0.9905, 0.06993, 0.9905, 0.06993, 0.9912, 0.05625, 0.9905, 0.0686, 0.279, 0.0686, 0.2785, 0.08228, 0.2785, 0.08228, 0.279, 0.0686, 0.279, 0.08228, 0.2785, 0.8218, 0.4756, 0.8221, 0.4756, 0.8221, 0.4888, 0.8218, 0.4888, 0.8218, 0.4756, 0.8221, 0.4888, 0.8235, 0.3418, 0.8232, 0.3418, 0.8232, 0.3286, 0.8235, 0.3286, 0.8235, 0.3418, 0.8232, 0.3286, 0.8387, 0.9912, 0.8384, 0.9912, 0.8384, 0.978, 0.8387, 0.978, 0.8387, 0.9912, 0.8384, 0.978, 0.8407, 0.9912, 0.8403, 0.9912, 0.8403, 0.978, 0.8407, 0.978, 0.8407, 0.9912, 0.8403, 0.978, 0.3497, 0.1694, 0.35, 0.1694, 0.35, 0.1826, 0.3281, 0.1826, 0.3277, 0.1826, 0.3277, 0.1694, 0.3281, 0.1694, 0.3281, 0.1826, 0.3277, 0.1694, 0.33, 0.1694, 0.33, 0.1826, 0.3297, 0.1694, 0.8138, 0.2128, 0.8142, 0.2128, 0.8142, 0.226, 0.8138, 0.226, 0.8138, 0.2128, 0.8142, 0.226, 0.8158, 0.9448, 0.8155, 0.9448, 0.8155, 0.9316, 0.8158, 0.9316, 0.8158, 0.9448, 0.8155, 0.9316, 0.5257, 0.2789, 0.5121, 0.2789, 0.5121, 0.2784, 0.5257, 0.2784, 0.5257, 0.2789, 0.5121, 0.2784, 0.2952, 0.7676, 0.2952, 0.7692, 0.2816, 0.7692, 0.2816, 0.7676, 0.2952, 0.7676, 0.2816, 0.7692, 0.5115, 0.4247, 0.4978, 0.4247, 0.4978, 0.422, 0.5115, 0.422, 0.5115, 0.4247, 0.4978, 0.422, 0.4476, 0.8166, 0.4476, 0.8159, 0.4613, 0.8166, 0.542, 0.7933, 0.542, 0.7916, 0.5557, 0.7916, 0.5557, 0.7933, 0.542, 0.7933, 0.5557, 0.7916, 0.1825, 0.5921, 0.1825, 0.5937, 0.1689, 0.5937, 0.1689, 0.5921, 0.1825, 0.5921, 0.1689, 0.5937, 0.1428, 0.2608, 0.1291, 0.2608, 0.1291, 0.2603, 0.1428, 0.2603, 0.1428, 0.2608, 0.1291, 0.2603, 0.4437, 0.2972, 0.4437, 0.2966, 0.4574, 0.2966, 0.4574, 0.2972, 0.4437, 0.2972, 0.4574, 0.2966, 0.05625, 0.7692, 0.04257, 0.7692, 0.04257, 0.7676, 0.05625, 0.7676, 0.05625, 0.7692, 0.04257, 0.7676, 0.4652, 0.4451, 0.4652, 0.4424, 0.4789, 0.4424, 0.4789, 0.4451, 0.4652, 0.4451, 0.4789, 0.4424, 0.3223, 0.7876, 0.3223, 0.7869, 0.336, 0.7869, 0.336, 0.7876, 0.3223, 0.7876, 0.336, 0.7869, 0.08694, 0.4852, 0.07326, 0.4852, 0.07326, 0.4836, 0.08694, 0.4836, 0.08694, 0.4852, 0.07326, 0.4836, 0.05625, 0.9912, 0.04257, 0.9912, 0.04257, 0.9905, 0.05625, 0.9905, 0.05625, 0.9912, 0.04257, 0.9905, 0.08228, 0.279, 0.08228, 0.2785, 0.09597, 0.2785, 0.09597, 0.279, 0.08228, 0.279, 0.09597, 0.2785, 0.8371, 0.7708, 0.8374, 0.7708, 0.8374, 0.7839, 0.8351, 0.7708, 0.8355, 0.7708, 0.8355, 0.7839, 0.8351, 0.7839, 0.8351, 0.7708, 0.8355, 0.7839, 0.1669, 0.1695, 0.1672, 0.1826, 0.1672, 0.1826, 0.1669, 0.1695, 0.1672, 0.1695, 0.1672, 0.1826, 0.1669, 0.1695, 0.1692, 0.1695, 0.1692, 0.1826, 0.1688, 0.1695, 0.3097, 0.1694, 0.3101, 0.1694, 0.3101, 0.1826, 0.3097, 0.1826, 0.3097, 0.1694, 0.3101, 0.1826, 0.3078, 0.1826, 0.3078, 0.1694, 0.3081, 0.1826, 0.8416, 0.3418, 0.8412, 0.3418, 0.8412, 0.3286, 0.2619, 0.1676, 0.2623, 0.1676, 0.2623, 0.1808, 0.2619, 0.1808, 0.2619, 0.1676, 0.2623, 0.1808, 0.26, 0.1808, 0.26, 0.1676, 0.2603, 0.1808, 0.8324, 0.1951, 0.8321, 0.1951, 0.8321, 0.1819, 0.8344, 0.1951, 0.834, 0.1951, 0.834, 0.1819, 0.8344, 0.1819, 0.8344, 0.1951, 0.834, 0.1819, 0.8218, 0.4448, 0.8221, 0.4448, 0.8221, 0.4579, 0.8218, 0.4579, 0.8218, 0.4448, 0.8221, 0.4579, 0.8189, 0.7485, 0.8185, 0.7485, 0.8185, 0.7354, 0.8189, 0.7354, 0.8189, 0.7485, 0.8185, 0.7354, 0.0, 0.0, 0.1669, 0.1695, 0.1669, 0.1826, 0.0, 0.0])
me_part1_003.materials.append(mat_mat_012)
me_part1_003.use_remesh_preserve_volume = False
me_part1_003.use_remesh_preserve_attributes = False
me_part1_003.use_mirror_vertex_groups = False
me_part1_003.update()

# ---- objects
ob_part1 = bpy.data.objects.new('Part1', me_part1_003)

# ---- transforms, parenting, visibility, modifiers, constraints
ob_part1.location = (0.0, 0.0, -2.548e-37)
ob_part1.rotation_euler = (-4.191e-15, 3.942e-08, 3.142)
ob_part1.scale = (0.01, 0.01, 0.01)
ob_part1.lineart.crease_threshold = 0.0

# ---- collection membership
col_collection_1.objects.link(ob_part1)

# ---- scene / render settings (as saved in the file)
scene.frame_start = 1; scene.frame_end = 250; scene.frame_set(0)
scene.render.engine = 'BLENDER_EEVEE_NEXT'
scene.render.image_settings.color_mode = 'RGB'
scene.render.image_settings.compression = 90
scene.render.resolution_percentage = 50
scene.render.dither_intensity = 0.0
scene.render.bake_margin = 2
scene.render.bake_bias = 0.0
scene.cycles.use_denoising = False
scene.cycles.samples = 10
scene.cycles.sampling_pattern = 'TABULATED_SOBOL'
scene.cycles.light_sampling_threshold = 0.0
scene.cycles.use_adaptive_sampling = False
scene.cycles.use_light_tree = False
scene.cycles.blur_glossy = 0.0
scene.cycles.volume_bounces = 1
scene.cycles.pixel_filter_type = 'GAUSSIAN'
scene.cycles.sample_clamp_indirect = 0.0
scene.view_settings.view_transform = 'Standard'
bpy.context.view_layer.update()

# ---- added for rendering (the .blend has no active camera and no usable light): camera, sun
cam_auto = bpy.data.cameras.new('AutoCamera')
cam_auto.lens = 50.0
cam_auto.sensor_width = 36.0
cam_auto.clip_end = 1000.0
ob_auto_camera = bpy.data.objects.new('AutoCamera', cam_auto)
scene.collection.objects.link(ob_auto_camera)
ob_auto_camera.location = (3.78265, -4.53918, 3.66495)
ob_auto_camera.rotation_euler = (1.09748, -7.21219e-08, 0.694738)
scene.camera = ob_auto_camera
light_auto_sun = bpy.data.lights.new('AutoSun', 'SUN')
light_auto_sun.energy = 3.0
light_auto_sun.angle = 0.0523599
ob_auto_sun = bpy.data.objects.new('AutoSun', light_auto_sun)
scene.collection.objects.link(ob_auto_sun)
ob_auto_sun.rotation_euler = (0.872665, 0.174533, 0.523599)
bpy.context.view_layer.update()
